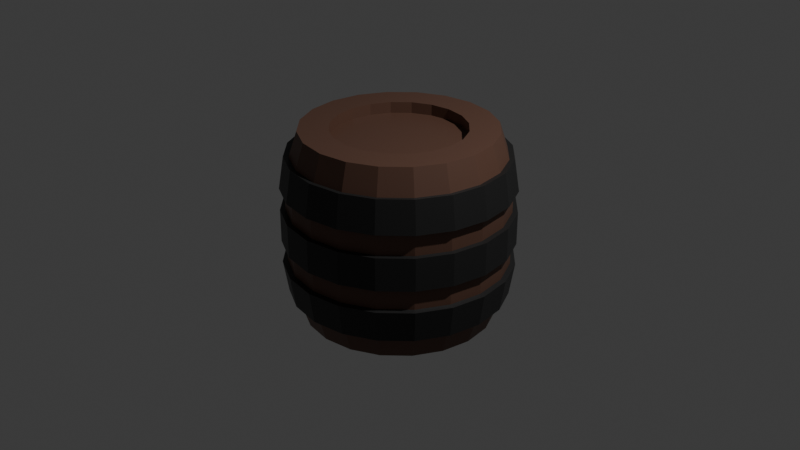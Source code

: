 # Source: barrel1_F302_.blend  (saved by Blender 4.0.36; exported with 4.5.12 LTS)
import bpy
from mathutils import Matrix  # noqa: F401  (used for matrix-valued properties, if any)

bpy.ops.wm.read_factory_settings(use_empty=True)
scene = bpy.context.scene
scene.name = 'Scene'

# ---- collections
col_collection = bpy.data.collections.new('Collection'); scene.collection.children.link(col_collection)

# ---- materials (node trees are filled in below, after node groups)
mat_material_001 = bpy.data.materials.new('Material.001')
mat_material_001.use_transparent_shadow = False
mat_material_002 = bpy.data.materials.new('Material.002')
mat_material_002.use_transparent_shadow = False

# ---- material node trees
mat_material_001.use_nodes = True; mat_material_001.node_tree.nodes.clear()
_N = mat_material_001.node_tree.nodes; _L = mat_material_001.node_tree.links
n0 = _N.new('ShaderNodeBsdfPrincipled'); n0.name = 'Principled BSDF'; n0.location = (10, 300)
n0.inputs[0].default_value = (0.1288, 0.06411, 0.04345, 1.0)
n0.inputs[3].default_value = 1.45
n1 = _N.new('ShaderNodeOutputMaterial'); n1.name = 'Material Output'; n1.location = (300, 300)
_L.new(n0.outputs[0], n1.inputs[0])
n1.is_active_output = True
mat_material_002.use_nodes = True; mat_material_002.node_tree.nodes.clear()
_N = mat_material_002.node_tree.nodes; _L = mat_material_002.node_tree.links
n0 = _N.new('ShaderNodeBsdfPrincipled'); n0.name = 'Principled BSDF'; n0.location = (10, 300)
n0.inputs[0].default_value = (0.01945, 0.01945, 0.01945, 1.0)
n0.inputs[3].default_value = 1.45
n1 = _N.new('ShaderNodeOutputMaterial'); n1.name = 'Material Output'; n1.location = (300, 300)
_L.new(n0.outputs[0], n1.inputs[0])
n1.is_active_output = True

# ---- world
world_world = bpy.data.worlds.new('World'); scene.world = world_world
world_world.use_nodes = True; world_world.node_tree.nodes.clear()
_N = world_world.node_tree.nodes; _L = world_world.node_tree.links
n0 = _N.new('ShaderNodeOutputWorld'); n0.name = 'World Output'; n0.location = (300, 300)
n1 = _N.new('ShaderNodeBackground'); n1.name = 'Background'; n1.location = (10, 300)
n1.inputs[0].default_value = (0.05088, 0.05088, 0.05088, 1.0)
_L.new(n1.outputs[0], n0.inputs[0])
n0.is_active_output = True
world_world.color = (0.05088, 0.05088, 0.05088)
world_world.use_sun_shadow = False
world_world.sun_shadow_jitter_overblur = 0.0

# ---- cameras
cam_camera = bpy.data.cameras.new('Camera')
cam_camera.clip_end = 100.0
cam_camera.ortho_scale = 7.314

# ---- lights
light_light = bpy.data.lights.new('Light', 'POINT')
light_light.transmission_factor = 0.0
light_light.use_soft_falloff = False
light_light.energy = 1000.0
light_light.shadow_soft_size = 0.1
light_light.shadow_maximum_resolution = 0.006
light_light.use_absolute_resolution = True

# ---- meshes
me_cylinder_001 = bpy.data.meshes.new('Cylinder.001')
me_cylinder_001.from_pydata([(0.0, 1.0, -1.0), (0.0, 0.6907, 1.0), (0.309, 0.9511, -1.0), (0.2135, 0.6569, 1.0), (0.5878, 0.809, -1.0), (0.406, 0.5588, 1.0), (0.809, 0.5878, -1.0), (0.5588, 0.406, 1.0), (0.9511, 0.309, -1.0), (0.6569, 0.2135, 1.0), (1.0, 0.0, -1.0), (0.6907, 0.0, 1.0), (0.9511, -0.309, -1.0), (0.6569, -0.2135, 1.0), (0.809, -0.5878, -1.0), (0.5588, -0.406, 1.0), (0.5878, -0.809, -1.0), (0.406, -0.5588, 1.0), (0.309, -0.9511, -1.0), (0.2135, -0.6569, 1.0), (0.0, -1.0, -1.0), (0.0, -0.6907, 1.0), (-0.309, -0.9511, -1.0), (-0.2135, -0.6569, 1.0), (-0.5878, -0.809, -1.0), (-0.406, -0.5588, 1.0), (-0.809, -0.5878, -1.0), (-0.5588, -0.406, 1.0), (-0.9511, -0.309, -1.0), (-0.6569, -0.2135, 1.0), (-1.0, 0.0, -1.0), (-0.6907, 0.0, 1.0), (-0.9511, 0.309, -1.0), (-0.6569, 0.2135, 1.0), (-0.809, 0.5878, -1.0), (-0.5588, 0.406, 1.0), (-0.5878, 0.809, -1.0), (-0.406, 0.5588, 1.0), (-0.309, 0.9511, -1.0), (-0.2135, 0.6569, 1.0), (-0.3524, -1.085, 0.7435), (-0.369, -1.136, 0.4057), (-0.3692, -1.136, 0.1731), (-0.3692, -1.136, -0.1731), (-0.369, -1.136, -0.4057), (-0.3524, -1.085, -0.7435), (-0.6703, -0.9226, 0.7435), (-0.7019, -0.9661, 0.4057), (-0.7023, -0.9667, 0.1731), (-0.7023, -0.9667, -0.1731), (-0.7019, -0.9661, -0.4057), (-0.6703, -0.9226, -0.7435), (-0.9226, -0.6703, 0.7435), (-0.9661, -0.7019, 0.4057), (-0.9667, -0.7023, 0.1731), (-0.9667, -0.7023, -0.1731), (-0.9661, -0.7019, -0.4057), (-0.9226, -0.6703, -0.7435), (-1.085, -0.3524, 0.7435), (-1.136, -0.369, 0.4057), (-1.136, -0.3692, 0.1731), (-1.136, -0.3692, -0.1731), (-1.136, -0.369, -0.4057), (-1.085, -0.3524, -0.7435), (-1.14, 1.893e-09, 0.7435), (-1.194, 3.07e-09, 0.4057), (-1.195, 3.07e-09, 0.1731), (-1.195, 3.07e-09, -0.1731), (-1.194, 3.07e-09, -0.4057), (-1.14, 1.893e-09, -0.7435), (-1.085, 0.3524, 0.7435), (-1.136, 0.369, 0.4057), (-1.136, 0.3692, 0.1731), (-1.136, 0.3692, -0.1731), (-1.136, 0.369, -0.4057), (-1.085, 0.3524, -0.7435), (-0.9226, 0.6703, 0.7435), (-0.9661, 0.7019, 0.4057), (-0.9667, 0.7023, 0.1731), (-0.9667, 0.7023, -0.1731), (-0.9661, 0.7019, -0.4057), (-0.9226, 0.6703, -0.7435), (-0.6703, 0.9226, 0.7435), (-0.7019, 0.9661, 0.4057), (-0.7023, 0.9667, 0.1731), (-0.7023, 0.9667, -0.1731), (-0.7019, 0.9661, -0.4057), (-0.6703, 0.9226, -0.7435), (3.209e-09, 1.194, 0.4057), (1.979e-09, 1.14, 0.7435), (-0.3524, 1.085, 0.7435), (-0.369, 1.136, 0.4057), (3.209e-09, 1.195, -0.1731), (3.209e-09, 1.195, 0.1731), (-0.3692, 1.136, 0.1731), (-0.3692, 1.136, -0.1731), (1.979e-09, 1.14, -0.7435), (3.209e-09, 1.194, -0.4057), (-0.369, 1.136, -0.4057), (-0.3524, 1.085, -0.7435), (3.209e-09, 1.14, -0.3971), (1.979e-09, 1.087, -0.735), (3.209e-09, 1.14, 0.1731), (3.209e-09, 1.14, -0.1731), (1.979e-09, 1.087, 0.735), (3.209e-09, 1.14, 0.3971), (0.3524, 1.085, 0.3971), (0.3358, 1.033, 0.735), (0.3524, 1.085, -0.1731), (0.3524, 1.085, 0.1731), (0.3358, 1.033, -0.735), (0.3524, 1.085, -0.3971), (0.6704, 0.9227, 0.3971), (0.6387, 0.8791, 0.735), (0.6704, 0.9227, -0.1731), (0.6704, 0.9227, 0.1731), (0.6387, 0.8791, -0.735), (0.6704, 0.9227, -0.3971), (0.9227, 0.6704, 0.3971), (0.8791, 0.6387, 0.735), (0.9227, 0.6704, -0.1731), (0.9227, 0.6704, 0.1731), (0.8791, 0.6387, -0.735), (0.9227, 0.6704, -0.3971), (1.085, 0.3524, 0.3971), (1.033, 0.3358, 0.735), (1.085, 0.3524, -0.1731), (1.085, 0.3524, 0.1731), (1.033, 0.3358, -0.735), (1.085, 0.3524, -0.3971), (1.14, 3.07e-09, 0.3971), (1.087, 1.893e-09, 0.735), (1.14, 3.07e-09, -0.1731), (1.14, 3.07e-09, 0.1731), (1.087, 1.893e-09, -0.735), (1.14, 3.07e-09, -0.3971), (1.085, -0.3524, 0.3971), (1.033, -0.3358, 0.735), (1.085, -0.3524, -0.1731), (1.085, -0.3524, 0.1731), (1.033, -0.3358, -0.735), (1.085, -0.3524, -0.3971), (0.9227, -0.6704, 0.3971), (0.8791, -0.6387, 0.735), (0.9227, -0.6704, -0.1731), (0.9227, -0.6704, 0.1731), (0.8791, -0.6387, -0.735), (0.9227, -0.6704, -0.3971), (0.6704, -0.9227, 0.3971), (0.6387, -0.8791, 0.735), (0.6704, -0.9227, -0.1731), (0.6704, -0.9227, 0.1731), (0.6387, -0.8791, -0.735), (0.6704, -0.9227, -0.3971), (0.3524, -1.085, 0.3971), (0.3358, -1.033, 0.735), (0.3524, -1.085, -0.1731), (0.3524, -1.085, 0.1731), (0.3358, -1.033, -0.735), (0.3524, -1.085, -0.3971), (3.209e-09, -1.14, 0.3971), (1.979e-09, -1.087, 0.735), (3.209e-09, -1.14, -0.1731), (3.209e-09, -1.14, 0.1731), (1.979e-09, -1.087, -0.735), (3.209e-09, -1.14, -0.3971), (-0.3524, -1.085, 0.3971), (-0.3358, -1.033, 0.735), (-0.3524, -1.085, -0.1731), (-0.3524, -1.085, 0.1731), (-0.3358, -1.033, -0.735), (-0.3524, -1.085, -0.3971), (-0.6704, -0.9227, 0.3971), (-0.6387, -0.8791, 0.735), (-0.6704, -0.9227, -0.1731), (-0.6704, -0.9227, 0.1731), (-0.6387, -0.8791, -0.735), (-0.6704, -0.9227, -0.3971), (-0.9227, -0.6704, 0.3971), (-0.8791, -0.6387, 0.735), (-0.9227, -0.6704, -0.1731), (-0.9227, -0.6704, 0.1731), (-0.8791, -0.6387, -0.735), (-0.9227, -0.6704, -0.3971), (-1.085, -0.3524, 0.3971), (-1.033, -0.3358, 0.735), (-1.085, -0.3524, -0.1731), (-1.085, -0.3524, 0.1731), (-1.033, -0.3358, -0.735), (-1.085, -0.3524, -0.3971), (-1.14, 3.07e-09, 0.3971), (-1.087, 1.893e-09, 0.735), (-1.14, 3.07e-09, -0.1731), (-1.14, 3.07e-09, 0.1731), (-1.087, 1.893e-09, -0.735), (-1.14, 3.07e-09, -0.3971), (-1.085, 0.3524, 0.3971), (-1.033, 0.3358, 0.735), (-1.085, 0.3524, -0.1731), (-1.085, 0.3524, 0.1731), (-1.033, 0.3358, -0.735), (-1.085, 0.3524, -0.3971), (-0.9227, 0.6704, 0.3971), (-0.8791, 0.6387, 0.735), (-0.9227, 0.6704, -0.1731), (-0.9227, 0.6704, 0.1731), (-0.8791, 0.6387, -0.735), (-0.9227, 0.6704, -0.3971), (-0.6704, 0.9227, 0.3971), (-0.6387, 0.8791, 0.735), (-0.6704, 0.9227, -0.1731), (-0.6704, 0.9227, 0.1731), (-0.6387, 0.8791, -0.735), (-0.6704, 0.9227, -0.3971), (-0.3524, 1.085, 0.3971), (-0.3358, 1.033, 0.735), (-0.3524, 1.085, -0.1731), (-0.3524, 1.085, 0.1731), (-0.3358, 1.033, -0.735), (-0.3524, 1.085, -0.3971), (1.979e-09, -1.14, -0.7435), (3.209e-09, -1.194, -0.4057), (3.209e-09, -1.195, -0.1731), (3.209e-09, -1.195, 0.1731), (3.209e-09, -1.194, 0.4057), (1.979e-09, -1.14, 0.7435), (0.3524, -1.085, -0.7435), (0.369, -1.136, -0.4057), (0.3692, -1.136, -0.1731), (0.3692, -1.136, 0.1731), (0.369, -1.136, 0.4057), (0.3524, -1.085, 0.7435), (0.6703, -0.9226, -0.7435), (0.7019, -0.9661, -0.4057), (0.7023, -0.9667, -0.1731), (0.7023, -0.9667, 0.1731), (0.7019, -0.9661, 0.4057), (0.6703, -0.9226, 0.7435), (0.9226, -0.6703, -0.7435), (0.9661, -0.7019, -0.4057), (0.9667, -0.7023, -0.1731), (0.9667, -0.7023, 0.1731), (0.9661, -0.7019, 0.4057), (0.9226, -0.6703, 0.7435), (1.085, -0.3524, -0.7435), (1.136, -0.369, -0.4057), (1.136, -0.3692, -0.1731), (1.136, -0.3692, 0.1731), (1.136, -0.369, 0.4057), (1.085, -0.3524, 0.7435), (1.14, 1.893e-09, -0.7435), (1.194, 3.07e-09, -0.4057), (1.195, 3.07e-09, -0.1731), (1.195, 3.07e-09, 0.1731), (1.194, 3.07e-09, 0.4057), (1.14, 1.893e-09, 0.7435), (1.085, 0.3524, -0.7435), (1.136, 0.369, -0.4057), (1.136, 0.3692, -0.1731), (1.136, 0.3692, 0.1731), (1.136, 0.369, 0.4057), (1.085, 0.3524, 0.7435), (0.9226, 0.6703, -0.7435), (0.9661, 0.7019, -0.4057), (0.9667, 0.7023, -0.1731), (0.9667, 0.7023, 0.1731), (0.9661, 0.7019, 0.4057), (0.9226, 0.6703, 0.7435), (0.6703, 0.9226, -0.7435), (0.7019, 0.9661, -0.4057), (0.7023, 0.9667, -0.1731), (0.7023, 0.9667, 0.1731), (0.7019, 0.9661, 0.4057), (0.6703, 0.9226, 0.7435), (0.3524, 1.085, -0.7435), (0.369, 1.136, -0.4057), (0.3692, 1.136, -0.1731), (0.3692, 1.136, 0.1731), (0.369, 1.136, 0.4057), (0.3524, 1.085, 0.7435), (0.309, 0.9511, 1.0), (0.0, 1.0, 1.0), (0.5878, 0.809, 1.0), (0.809, 0.5878, 1.0), (0.9511, 0.309, 1.0), (1.0, 0.0, 1.0), (0.9511, -0.309, 1.0), (0.809, -0.5878, 1.0), (0.5878, -0.809, 1.0), (0.309, -0.9511, 1.0), (0.0, -1.0, 1.0), (-0.309, -0.9511, 1.0), (-0.5878, -0.809, 1.0), (-0.809, -0.5878, 1.0), (-0.9511, -0.309, 1.0), (-1.0, 0.0, 1.0), (-0.9511, 0.309, 1.0), (-0.809, 0.5878, 1.0), (-0.5878, 0.809, 1.0), (-0.309, 0.9511, 1.0), (0.2135, 0.6569, 0.8832), (-1.18e-09, 0.6907, 0.8832), (0.406, 0.5588, 0.8832), (0.5588, 0.406, 0.8832), (0.6569, 0.2135, 0.8832), (0.6907, 0.0, 0.8832), (0.6569, -0.2135, 0.8832), (0.5588, -0.406, 0.8832), (0.406, -0.5588, 0.8832), (0.2135, -0.6569, 0.8832), (-1.18e-09, -0.6907, 0.8832), (-0.2135, -0.6569, 0.8832), (-0.406, -0.5588, 0.8832), (-0.5588, -0.406, 0.8832), (-0.6569, -0.2135, 0.8832), (-0.6907, 0.0, 0.8832), (-0.6569, 0.2135, 0.8832), (-0.5588, 0.406, 0.8832), (-0.406, 0.5588, 0.8832), (-0.2135, 0.6569, 0.8832)], [], [(107, 280, 282, 113), (109, 106, 112, 115), (115, 112, 118, 121), (121, 118, 124, 127), (127, 124, 130, 133), (133, 130, 136, 139), (139, 136, 142, 145), (145, 142, 148, 151), (151, 148, 154, 157), (157, 154, 160, 163), (163, 160, 166, 169), (169, 166, 172, 175), (175, 172, 178, 181), (181, 178, 184, 187), (187, 184, 190, 193), (193, 190, 196, 199), (199, 196, 202, 205), (205, 202, 208, 211), (17, 15, 307, 308), (211, 208, 214, 217), (104, 281, 280, 107), (0, 2, 4, 6, 8, 10, 12, 14, 16, 18, 20, 22, 24, 26, 28, 30, 32, 34, 36, 38), (100, 103, 108, 111), (102, 105, 106, 109), (215, 299, 281, 104), (98, 97, 96, 99), (36, 212, 218, 38), (213, 210, 216, 219), (209, 298, 299, 215), (34, 206, 212, 36), (207, 204, 210, 213), (203, 297, 298, 209), (32, 200, 206, 34), (201, 198, 204, 207), (197, 296, 297, 203), (30, 194, 200, 32), (195, 192, 198, 201), (191, 295, 296, 197), (28, 188, 194, 30), (189, 186, 192, 195), (185, 294, 295, 191), (26, 182, 188, 28), (183, 180, 186, 189), (179, 293, 294, 185), (24, 176, 182, 26), (177, 174, 180, 183), (173, 292, 293, 179), (22, 170, 176, 24), (171, 168, 174, 177), (167, 291, 292, 173), (20, 164, 170, 22), (165, 162, 168, 171), (161, 290, 291, 167), (18, 158, 164, 20), (159, 156, 162, 165), (155, 289, 290, 161), (16, 152, 158, 18), (153, 150, 156, 159), (149, 288, 289, 155), (14, 146, 152, 16), (147, 144, 150, 153), (143, 287, 288, 149), (12, 140, 146, 14), (141, 138, 144, 147), (137, 286, 287, 143), (10, 134, 140, 12), (135, 132, 138, 141), (131, 285, 286, 137), (8, 128, 134, 10), (129, 126, 132, 135), (125, 284, 285, 131), (6, 122, 128, 8), (123, 120, 126, 129), (119, 283, 284, 125), (4, 116, 122, 6), (117, 114, 120, 123), (113, 282, 283, 119), (2, 110, 116, 4), (111, 108, 114, 117), (38, 218, 101, 0), (219, 216, 103, 100), (217, 214, 105, 102), (193, 199, 72, 66), (159, 165, 221, 227), (125, 131, 255, 261), (200, 194, 69, 75), (166, 160, 224, 41), (132, 126, 258, 252), (195, 201, 74, 68), (161, 167, 40, 225), (127, 133, 253, 259), (202, 196, 71, 77), (168, 162, 222, 43), (134, 128, 256, 250), (197, 203, 76, 70), (163, 169, 42, 223), (129, 135, 251, 257), (204, 198, 73, 79), (170, 164, 220, 45), (136, 130, 254, 248), (199, 205, 78, 72), (165, 171, 44, 221), (131, 137, 249, 255), (206, 200, 75, 81), (172, 166, 41, 47), (138, 132, 252, 246), (201, 207, 80, 74), (167, 173, 46, 40), (133, 139, 247, 253), (208, 202, 77, 83), (174, 168, 43, 49), (140, 134, 250, 244), (203, 209, 82, 76), (169, 175, 48, 42), (135, 141, 245, 251), (210, 204, 79, 85), (176, 170, 45, 51), (142, 136, 248, 242), (205, 211, 84, 78), (106, 105, 88, 278), (171, 177, 50, 44), (137, 143, 243, 249), (104, 107, 279, 89), (212, 206, 81, 87), (108, 103, 92, 276), (178, 172, 47, 53), (144, 138, 246, 240), (207, 213, 86, 80), (102, 109, 277, 93), (173, 179, 52, 46), (139, 145, 241, 247), (110, 101, 96, 274), (214, 208, 83, 91), (100, 111, 275, 97), (180, 174, 49, 55), (146, 140, 244, 238), (209, 215, 90, 82), (112, 106, 278, 272), (175, 181, 54, 48), (141, 147, 239, 245), (107, 113, 273, 279), (216, 210, 85, 95), (0, 101, 110, 2), (94, 93, 92, 95), (90, 89, 88, 91), (86, 98, 99, 87), (84, 94, 95, 85), (82, 90, 91, 83), (80, 86, 87, 81), (78, 84, 85, 79), (76, 82, 83, 77), (74, 80, 81, 75), (72, 78, 79, 73), (70, 76, 77, 71), (68, 74, 75, 69), (66, 72, 73, 67), (64, 70, 71, 65), (62, 68, 69, 63), (60, 66, 67, 61), (58, 64, 65, 59), (56, 62, 63, 57), (54, 60, 61, 55), (52, 58, 59, 53), (50, 56, 57, 51), (48, 54, 55, 49), (46, 52, 53, 47), (44, 50, 51, 45), (42, 48, 49, 43), (40, 46, 47, 41), (221, 44, 45, 220), (223, 42, 43, 222), (225, 40, 41, 224), (227, 221, 220, 226), (229, 223, 222, 228), (231, 225, 224, 230), (233, 227, 226, 232), (235, 229, 228, 234), (237, 231, 230, 236), (239, 233, 232, 238), (241, 235, 234, 240), (243, 237, 236, 242), (245, 239, 238, 244), (247, 241, 240, 246), (249, 243, 242, 248), (251, 245, 244, 250), (253, 247, 246, 252), (255, 249, 248, 254), (257, 251, 250, 256), (259, 253, 252, 258), (261, 255, 254, 260), (263, 257, 256, 262), (265, 259, 258, 264), (267, 261, 260, 266), (269, 263, 262, 268), (271, 265, 264, 270), (273, 267, 266, 272), (275, 269, 268, 274), (277, 271, 270, 276), (279, 273, 272, 278), (97, 275, 274, 96), (93, 277, 276, 92), (89, 279, 278, 88), (130, 124, 260, 254), (164, 158, 226, 220), (198, 192, 67, 73), (123, 129, 257, 263), (157, 163, 223, 229), (191, 197, 70, 64), (128, 122, 262, 256), (162, 156, 228, 222), (196, 190, 65, 71), (121, 127, 259, 265), (155, 161, 225, 231), (189, 195, 68, 62), (126, 120, 264, 258), (160, 154, 230, 224), (194, 188, 63, 69), (119, 125, 261, 267), (153, 159, 227, 233), (187, 193, 66, 60), (124, 118, 266, 260), (219, 100, 97, 98), (158, 152, 232, 226), (192, 186, 61, 67), (117, 123, 263, 269), (101, 218, 99, 96), (151, 157, 229, 235), (185, 191, 64, 58), (122, 116, 268, 262), (156, 150, 234, 228), (190, 184, 59, 65), (217, 102, 93, 94), (115, 121, 265, 271), (149, 155, 231, 237), (183, 189, 62, 56), (120, 114, 270, 264), (103, 216, 95, 92), (154, 148, 236, 230), (188, 182, 57, 63), (113, 119, 267, 273), (215, 104, 89, 90), (147, 153, 233, 239), (181, 187, 60, 54), (118, 112, 272, 266), (152, 146, 238, 232), (186, 180, 55, 61), (105, 214, 91, 88), (111, 117, 269, 275), (145, 151, 235, 241), (179, 185, 58, 52), (116, 110, 274, 268), (213, 219, 98, 86), (150, 144, 240, 234), (184, 178, 53, 59), (218, 212, 87, 99), (109, 115, 271, 277), (143, 149, 237, 243), (177, 183, 56, 50), (114, 108, 276, 270), (211, 217, 94, 84), (148, 142, 242, 236), (182, 176, 51, 57), (1, 3, 280, 281), (3, 5, 282, 280), (5, 7, 283, 282), (7, 9, 284, 283), (9, 11, 285, 284), (11, 13, 286, 285), (13, 15, 287, 286), (15, 17, 288, 287), (17, 19, 289, 288), (19, 21, 290, 289), (21, 23, 291, 290), (23, 25, 292, 291), (25, 27, 293, 292), (27, 29, 294, 293), (29, 31, 295, 294), (31, 33, 296, 295), (33, 35, 297, 296), (35, 37, 298, 297), (37, 39, 299, 298), (39, 1, 281, 299), (300, 301, 319, 318, 317, 316, 315, 314, 313, 312, 311, 310, 309, 308, 307, 306, 305, 304, 303, 302), (3, 1, 301, 300), (33, 31, 315, 316), (19, 17, 308, 309), (5, 3, 300, 302), (35, 33, 316, 317), (21, 19, 309, 310), (7, 5, 302, 303), (37, 35, 317, 318), (23, 21, 310, 311), (9, 7, 303, 304), (39, 37, 318, 319), (25, 23, 311, 312), (11, 9, 304, 305), (1, 39, 319, 301), (27, 25, 312, 313), (13, 11, 305, 306), (29, 27, 313, 314), (15, 13, 306, 307), (31, 29, 314, 315)])
me_cylinder_001.polygons.foreach_set('material_index', [0, 0, 0, 0, 0, 0, 0, 0, 0, 0, 0, 0, 0, 0, 0, 0, 0, 0, 0, 0, 0, 0, 0, 0, 0, 1, 0, 0, 0, 0, 0, 0, 0, 0, 0, 0, 0, 0, 0, 0, 0, 0, 0, 0, 0, 0, 0, 0, 0, 0, 0, 0, 0, 0, 0, 0, 0, 0, 0, 0, 0, 0, 0, 0, 0, 0, 0, 0, 0, 0, 0, 0, 0, 0, 0, 0, 0, 0, 0, 0, 0, 0, 1, 1, 1, 1, 1, 1, 1, 1, 1, 1, 1, 1, 1, 1, 1, 1, 1, 1, 1, 1, 1, 1, 1, 1, 1, 1, 1, 1, 1, 1, 1, 1, 1, 1, 1, 1, 1, 1, 1, 1, 1, 1, 1, 1, 1, 1, 1, 1, 1, 1, 1, 1, 1, 1, 1, 1, 1, 1, 1, 1, 0, 1, 1, 1, 1, 1, 1, 1, 1, 1, 1, 1, 1, 1, 1, 1, 1, 1, 1, 1, 1, 1, 1, 1, 1, 1, 1, 1, 1, 1, 1, 1, 1, 1, 1, 1, 1, 1, 1, 1, 1, 1, 1, 1, 1, 1, 1, 1, 1, 1, 1, 1, 1, 1, 1, 1, 1, 1, 1, 1, 1, 1, 1, 1, 1, 1, 1, 1, 1, 1, 1, 1, 1, 1, 1, 1, 1, 1, 1, 1, 1, 1, 1, 1, 1, 1, 1, 1, 1, 1, 1, 1, 1, 1, 1, 1, 1, 1, 1, 1, 1, 1, 1, 1, 1, 1, 1, 1, 1, 1, 1, 1, 1, 1, 1, 1, 1, 1, 1, 1, 0, 0, 0, 0, 0, 0, 0, 0, 0, 0, 0, 0, 0, 0, 0, 0, 0, 0, 0, 0, 0, 0, 0, 0, 0, 0, 0, 0, 0, 0, 0, 0, 0, 0, 0, 0, 0, 0, 0, 0])
_uv = me_cylinder_001.uv_layers.new(name='UVMap')
_uv.uv.foreach_set('vector', [0.95, 0.9229, 0.95, 1.0, 0.9, 1.0, 0.9, 0.9229, 0.95, 0.7879, 0.95, 0.8371, 0.9, 0.8371, 0.9, 0.7879, 0.9, 0.7879, 0.9, 0.8371, 0.85, 0.8371, 0.85, 0.7879, 0.85, 0.7879, 0.85, 0.8371, 0.8, 0.8371, 0.8, 0.7879, 0.8, 0.7879, 0.8, 0.8371, 0.75, 0.8371, 0.75, 0.7879, 0.75, 0.7879, 0.75, 0.8371, 0.7, 0.8371, 0.7, 0.7879, 0.7, 0.7879, 0.7, 0.8371, 0.65, 0.8371, 0.65, 0.7879, 0.65, 0.7879, 0.65, 0.8371, 0.6, 0.8371, 0.6, 0.7879, 0.6, 0.7879, 0.6, 0.8371, 0.55, 0.8371, 0.55, 0.7879, 0.55, 0.7879, 0.55, 0.8371, 0.5, 0.8371, 0.5, 0.7879, 0.5, 0.7879, 0.5, 0.8371, 0.45, 0.8371, 0.45, 0.7879, 0.45, 0.7879, 0.45, 0.8371, 0.4, 0.8371, 0.4, 0.7879, 0.4, 0.7879, 0.4, 0.8371, 0.35, 0.8371, 0.35, 0.7879, 0.35, 0.7879, 0.35, 0.8371, 0.3, 0.8371, 0.3, 0.7879, 0.3, 0.7879, 0.3, 0.8371, 0.25, 0.8371, 0.25, 0.7879, 0.25, 0.7879, 0.25, 0.8371, 0.2, 0.8371, 0.2, 0.7879, 0.2, 0.7879, 0.2, 0.8371, 0.15, 0.8371, 0.15, 0.7879, 0.15, 0.7879, 0.15, 0.8371, 0.1, 0.8371, 0.1, 0.7879, 0.3474, 0.1159, 0.3841, 0.1526, 0.3841, 0.1526, 0.3474, 0.1159, 0.1, 0.7879, 0.1, 0.8371, 0.05, 0.8371, 0.05, 0.7879, 1.0, 0.9229, 1.0, 1.0, 0.95, 1.0, 0.95, 0.9229, 0.75, 0.49, 0.8242, 0.4783, 0.8911, 0.4442, 0.9442, 0.3911, 0.9783, 0.3242, 0.99, 0.25, 0.9783, 0.1758, 0.9442, 0.1089, 0.8911, 0.05584, 0.8242, 0.02175, 0.75, 0.01, 0.6758, 0.02175, 0.6089, 0.05584, 0.5558, 0.1089, 0.5217, 0.1758, 0.51, 0.25, 0.5217, 0.3242, 0.5558, 0.3911, 0.6089, 0.4442, 0.6758, 0.4783, 1.0, 0.6629, 1.0, 0.7121, 0.95, 0.7121, 0.95, 0.6629, 1.0, 0.7879, 1.0, 0.8371, 0.95, 0.8371, 0.95, 0.7879, 0.05, 0.9229, 0.05, 1.0, -1.565e-07, 1.0, -1.565e-07, 0.9229, 0.05, 0.6629, -1.565e-07, 0.6629, -1.565e-07, 0.5771, 0.05, 0.5771, 0.1, 0.5, 0.1, 0.5771, 0.05, 0.5771, 0.05, 0.5, 0.1, 0.6629, 0.1, 0.7121, 0.05, 0.7121, 0.05, 0.6629, 0.1, 0.9229, 0.1, 1.0, 0.05, 1.0, 0.05, 0.9229, 0.15, 0.5, 0.15, 0.5771, 0.1, 0.5771, 0.1, 0.5, 0.15, 0.6629, 0.15, 0.7121, 0.1, 0.7121, 0.1, 0.6629, 0.15, 0.9229, 0.15, 1.0, 0.1, 1.0, 0.1, 0.9229, 0.2, 0.5, 0.2, 0.5771, 0.15, 0.5771, 0.15, 0.5, 0.2, 0.6629, 0.2, 0.7121, 0.15, 0.7121, 0.15, 0.6629, 0.2, 0.9229, 0.2, 1.0, 0.15, 1.0, 0.15, 0.9229, 0.25, 0.5, 0.25, 0.5771, 0.2, 0.5771, 0.2, 0.5, 0.25, 0.6629, 0.25, 0.7121, 0.2, 0.7121, 0.2, 0.6629, 0.25, 0.9229, 0.25, 1.0, 0.2, 1.0, 0.2, 0.9229, 0.3, 0.5, 0.3, 0.5771, 0.25, 0.5771, 0.25, 0.5, 0.3, 0.6629, 0.3, 0.7121, 0.25, 0.7121, 0.25, 0.6629, 0.3, 0.9229, 0.3, 1.0, 0.25, 1.0, 0.25, 0.9229, 0.35, 0.5, 0.35, 0.5771, 0.3, 0.5771, 0.3, 0.5, 0.35, 0.6629, 0.35, 0.7121, 0.3, 0.7121, 0.3, 0.6629, 0.35, 0.9229, 0.35, 1.0, 0.3, 1.0, 0.3, 0.9229, 0.4, 0.5, 0.4, 0.5771, 0.35, 0.5771, 0.35, 0.5, 0.4, 0.6629, 0.4, 0.7121, 0.35, 0.7121, 0.35, 0.6629, 0.4, 0.9229, 0.4, 1.0, 0.35, 1.0, 0.35, 0.9229, 0.45, 0.5, 0.45, 0.5771, 0.4, 0.5771, 0.4, 0.5, 0.45, 0.6629, 0.45, 0.7121, 0.4, 0.7121, 0.4, 0.6629, 0.45, 0.9229, 0.45, 1.0, 0.4, 1.0, 0.4, 0.9229, 0.5, 0.5, 0.5, 0.5771, 0.45, 0.5771, 0.45, 0.5, 0.5, 0.6629, 0.5, 0.7121, 0.45, 0.7121, 0.45, 0.6629, 0.5, 0.9229, 0.5, 1.0, 0.45, 1.0, 0.45, 0.9229, 0.55, 0.5, 0.55, 0.5771, 0.5, 0.5771, 0.5, 0.5, 0.55, 0.6629, 0.55, 0.7121, 0.5, 0.7121, 0.5, 0.6629, 0.55, 0.9229, 0.55, 1.0, 0.5, 1.0, 0.5, 0.9229, 0.6, 0.5, 0.6, 0.5771, 0.55, 0.5771, 0.55, 0.5, 0.6, 0.6629, 0.6, 0.7121, 0.55, 0.7121, 0.55, 0.6629, 0.6, 0.9229, 0.6, 1.0, 0.55, 1.0, 0.55, 0.9229, 0.65, 0.5, 0.65, 0.5771, 0.6, 0.5771, 0.6, 0.5, 0.65, 0.6629, 0.65, 0.7121, 0.6, 0.7121, 0.6, 0.6629, 0.65, 0.9229, 0.65, 1.0, 0.6, 1.0, 0.6, 0.9229, 0.7, 0.5, 0.7, 0.5771, 0.65, 0.5771, 0.65, 0.5, 0.7, 0.6629, 0.7, 0.7121, 0.65, 0.7121, 0.65, 0.6629, 0.7, 0.9229, 0.7, 1.0, 0.65, 1.0, 0.65, 0.9229, 0.75, 0.5, 0.75, 0.5771, 0.7, 0.5771, 0.7, 0.5, 0.75, 0.6629, 0.75, 0.7121, 0.7, 0.7121, 0.7, 0.6629, 0.75, 0.9229, 0.75, 1.0, 0.7, 1.0, 0.7, 0.9229, 0.8, 0.5, 0.8, 0.5771, 0.75, 0.5771, 0.75, 0.5, 0.8, 0.6629, 0.8, 0.7121, 0.75, 0.7121, 0.75, 0.6629, 0.8, 0.9229, 0.8, 1.0, 0.75, 1.0, 0.75, 0.9229, 0.85, 0.5, 0.85, 0.5771, 0.8, 0.5771, 0.8, 0.5, 0.85, 0.6629, 0.85, 0.7121, 0.8, 0.7121, 0.8, 0.6629, 0.85, 0.9229, 0.85, 1.0, 0.8, 1.0, 0.8, 0.9229, 0.9, 0.5, 0.9, 0.5771, 0.85, 0.5771, 0.85, 0.5, 0.9, 0.6629, 0.9, 0.7121, 0.85, 0.7121, 0.85, 0.6629, 0.9, 0.9229, 0.9, 1.0, 0.85, 1.0, 0.85, 0.9229, 0.95, 0.5, 0.95, 0.5771, 0.9, 0.5771, 0.9, 0.5, 0.95, 0.6629, 0.95, 0.7121, 0.9, 0.7121, 0.9, 0.6629, 0.05, 0.5, 0.05, 0.5771, -1.565e-07, 0.5771, -1.565e-07, 0.5, 0.05, 0.6629, 0.05, 0.7121, -1.565e-07, 0.7121, -1.565e-07, 0.6629, 0.05, 0.7879, 0.05, 0.8371, -1.565e-07, 0.8371, -1.565e-07, 0.7879, 0.25, 0.7879, 0.2, 0.7879, 0.2, 0.7879, 0.25, 0.7879, 0.55, 0.6629, 0.5, 0.6629, 0.5, 0.6629, 0.55, 0.6629, 0.8, 0.9229, 0.75, 0.9229, 0.75, 0.9229, 0.8, 0.9229, 0.2, 0.5771, 0.25, 0.5771, 0.25, 0.5771, 0.2, 0.5771, 0.45, 0.8371, 0.5, 0.8371, 0.5, 0.8371, 0.45, 0.8371, 0.75, 0.7121, 0.8, 0.7121, 0.8, 0.7121, 0.75, 0.7121, 0.25, 0.6629, 0.2, 0.6629, 0.2, 0.6629, 0.25, 0.6629, 0.5, 0.9229, 0.45, 0.9229, 0.45, 0.9229, 0.5, 0.9229, 0.8, 0.7879, 0.75, 0.7879, 0.75, 0.7879, 0.8, 0.7879, 0.15, 0.8371, 0.2, 0.8371, 0.2, 0.8371, 0.15, 0.8371, 0.45, 0.7121, 0.5, 0.7121, 0.5, 0.7121, 0.45, 0.7121, 0.75, 0.5771, 0.8, 0.5771, 0.8, 0.5771, 0.75, 0.5771, 0.2, 0.9229, 0.15, 0.9229, 0.15, 0.9229, 0.2, 0.9229, 0.5, 0.7879, 0.45, 0.7879, 0.45, 0.7879, 0.5, 0.7879, 0.8, 0.6629, 0.75, 0.6629, 0.75, 0.6629, 0.8, 0.6629, 0.15, 0.7121, 0.2, 0.7121, 0.2, 0.7121, 0.15, 0.7121, 0.45, 0.5771, 0.5, 0.5771, 0.5, 0.5771, 0.45, 0.5771, 0.7, 0.8371, 0.75, 0.8371, 0.75, 0.8371, 0.7, 0.8371, 0.2, 0.7879, 0.15, 0.7879, 0.15, 0.7879, 0.2, 0.7879, 0.5, 0.6629, 0.45, 0.6629, 0.45, 0.6629, 0.5, 0.6629, 0.75, 0.9229, 0.7, 0.9229, 0.7, 0.9229, 0.75, 0.9229, 0.15, 0.5771, 0.2, 0.5771, 0.2, 0.5771, 0.15, 0.5771, 0.4, 0.8371, 0.45, 0.8371, 0.45, 0.8371, 0.4, 0.8371, 0.7, 0.7121, 0.75, 0.7121, 0.75, 0.7121, 0.7, 0.7121, 0.2, 0.6629, 0.15, 0.6629, 0.15, 0.6629, 0.2, 0.6629, 0.45, 0.9229, 0.4, 0.9229, 0.4, 0.9229, 0.45, 0.9229, 0.75, 0.7879, 0.7, 0.7879, 0.7, 0.7879, 0.75, 0.7879, 0.1, 0.8371, 0.15, 0.8371, 0.15, 0.8371, 0.1, 0.8371, 0.4, 0.7121, 0.45, 0.7121, 0.45, 0.7121, 0.4, 0.7121, 0.7, 0.5771, 0.75, 0.5771, 0.75, 0.5771, 0.7, 0.5771, 0.15, 0.9229, 0.1, 0.9229, 0.1, 0.9229, 0.15, 0.9229, 0.45, 0.7879, 0.4, 0.7879, 0.4, 0.7879, 0.45, 0.7879, 0.75, 0.6629, 0.7, 0.6629, 0.7, 0.6629, 0.75, 0.6629, 0.1, 0.7121, 0.15, 0.7121, 0.15, 0.7121, 0.1, 0.7121, 0.4, 0.5771, 0.45, 0.5771, 0.45, 0.5771, 0.4, 0.5771, 0.65, 0.8371, 0.7, 0.8371, 0.7, 0.8371, 0.65, 0.8371, 0.15, 0.7879, 0.1, 0.7879, 0.1, 0.7879, 0.15, 0.7879, 0.95, 0.8371, 1.0, 0.8371, 1.0, 0.8371, 0.95, 0.8371, 0.45, 0.6629, 0.4, 0.6629, 0.4, 0.6629, 0.45, 0.6629, 0.7, 0.9229, 0.65, 0.9229, 0.65, 0.9229, 0.7, 0.9229, 1.0, 0.9229, 0.95, 0.9229, 0.95, 0.9229, 1.0, 0.9229, 0.1, 0.5771, 0.15, 0.5771, 0.15, 0.5771, 0.1, 0.5771, 0.95, 0.7121, 1.0, 0.7121, 1.0, 0.7121, 0.95, 0.7121, 0.35, 0.8371, 0.4, 0.8371, 0.4, 0.8371, 0.35, 0.8371, 0.65, 0.7121, 0.7, 0.7121, 0.7, 0.7121, 0.65, 0.7121, 0.15, 0.6629, 0.1, 0.6629, 0.1, 0.6629, 0.15, 0.6629, 1.0, 0.7879, 0.95, 0.7879, 0.95, 0.7879, 1.0, 0.7879, 0.4, 0.9229, 0.35, 0.9229, 0.35, 0.9229, 0.4, 0.9229, 0.7, 0.7879, 0.65, 0.7879, 0.65, 0.7879, 0.7, 0.7879, 0.95, 0.5771, 1.0, 0.5771, 1.0, 0.5771, 0.95, 0.5771, 0.05, 0.8371, 0.1, 0.8371, 0.1, 0.8371, 0.05, 0.8371, 1.0, 0.6629, 0.95, 0.6629, 0.95, 0.6629, 1.0, 0.6629, 0.35, 0.7121, 0.4, 0.7121, 0.4, 0.7121, 0.35, 0.7121, 0.65, 0.5771, 0.7, 0.5771, 0.7, 0.5771, 0.65, 0.5771, 0.1, 0.9229, 0.05, 0.9229, 0.05, 0.9229, 0.1, 0.9229, 0.9, 0.8371, 0.95, 0.8371, 0.95, 0.8371, 0.9, 0.8371, 0.4, 0.7879, 0.35, 0.7879, 0.35, 0.7879, 0.4, 0.7879, 0.7, 0.6629, 0.65, 0.6629, 0.65, 0.6629, 0.7, 0.6629, 0.95, 0.9229, 0.9, 0.9229, 0.9, 0.9229, 0.95, 0.9229, 0.05, 0.7121, 0.1, 0.7121, 0.1, 0.7121, 0.05, 0.7121, 1.0, 0.5, 1.0, 0.5771, 0.95, 0.5771, 0.95, 0.5, 0.05, 0.7879, -1.565e-07, 0.7879, -1.565e-07, 0.7121, 0.05, 0.7121, 0.05, 0.9229, -1.565e-07, 0.9229, -1.565e-07, 0.8371, 0.05, 0.8371, 0.1, 0.6629, 0.05, 0.6629, 0.05, 0.5771, 0.1, 0.5771, 0.1, 0.7879, 0.05, 0.7879, 0.05, 0.7121, 0.1, 0.7121, 0.1, 0.9229, 0.05, 0.9229, 0.05, 0.8371, 0.1, 0.8371, 0.15, 0.6629, 0.1, 0.6629, 0.1, 0.5771, 0.15, 0.5771, 0.15, 0.7879, 0.1, 0.7879, 0.1, 0.7121, 0.15, 0.7121, 0.15, 0.9229, 0.1, 0.9229, 0.1, 0.8371, 0.15, 0.8371, 0.2, 0.6629, 0.15, 0.6629, 0.15, 0.5771, 0.2, 0.5771, 0.2, 0.7879, 0.15, 0.7879, 0.15, 0.7121, 0.2, 0.7121, 0.2, 0.9229, 0.15, 0.9229, 0.15, 0.8371, 0.2, 0.8371, 0.25, 0.6629, 0.2, 0.6629, 0.2, 0.5771, 0.25, 0.5771, 0.25, 0.7879, 0.2, 0.7879, 0.2, 0.7121, 0.25, 0.7121, 0.25, 0.9229, 0.2, 0.9229, 0.2, 0.8371, 0.25, 0.8371, 0.3, 0.6629, 0.25, 0.6629, 0.25, 0.5771, 0.3, 0.5771, 0.3, 0.7879, 0.25, 0.7879, 0.25, 0.7121, 0.3, 0.7121, 0.3, 0.9229, 0.25, 0.9229, 0.25, 0.8371, 0.3, 0.8371, 0.35, 0.6629, 0.3, 0.6629, 0.3, 0.5771, 0.35, 0.5771, 0.35, 0.7879, 0.3, 0.7879, 0.3, 0.7121, 0.35, 0.7121, 0.35, 0.9229, 0.3, 0.9229, 0.3, 0.8371, 0.35, 0.8371, 0.4, 0.6629, 0.35, 0.6629, 0.35, 0.5771, 0.4, 0.5771, 0.4, 0.7879, 0.35, 0.7879, 0.35, 0.7121, 0.4, 0.7121, 0.4, 0.9229, 0.35, 0.9229, 0.35, 0.8371, 0.4, 0.8371, 0.45, 0.6629, 0.4, 0.6629, 0.4, 0.5771, 0.45, 0.5771, 0.45, 0.7879, 0.4, 0.7879, 0.4, 0.7121, 0.45, 0.7121, 0.45, 0.9229, 0.4, 0.9229, 0.4, 0.8371, 0.45, 0.8371, 0.5, 0.6629, 0.45, 0.6629, 0.45, 0.5771, 0.5, 0.5771, 0.5, 0.7879, 0.45, 0.7879, 0.45, 0.7121, 0.5, 0.7121, 0.5, 0.9229, 0.45, 0.9229, 0.45, 0.8371, 0.5, 0.8371, 0.55, 0.6629, 0.5, 0.6629, 0.5, 0.5771, 0.55, 0.5771, 0.55, 0.7879, 0.5, 0.7879, 0.5, 0.7121, 0.55, 0.7121, 0.55, 0.9229, 0.5, 0.9229, 0.5, 0.8371, 0.55, 0.8371, 0.6, 0.6629, 0.55, 0.6629, 0.55, 0.5771, 0.6, 0.5771, 0.6, 0.7879, 0.55, 0.7879, 0.55, 0.7121, 0.6, 0.7121, 0.6, 0.9229, 0.55, 0.9229, 0.55, 0.8371, 0.6, 0.8371, 0.65, 0.6629, 0.6, 0.6629, 0.6, 0.5771, 0.65, 0.5771, 0.65, 0.7879, 0.6, 0.7879, 0.6, 0.7121, 0.65, 0.7121, 0.65, 0.9229, 0.6, 0.9229, 0.6, 0.8371, 0.65, 0.8371, 0.7, 0.6629, 0.65, 0.6629, 0.65, 0.5771, 0.7, 0.5771, 0.7, 0.7879, 0.65, 0.7879, 0.65, 0.7121, 0.7, 0.7121, 0.7, 0.9229, 0.65, 0.9229, 0.65, 0.8371, 0.7, 0.8371, 0.75, 0.6629, 0.7, 0.6629, 0.7, 0.5771, 0.75, 0.5771, 0.75, 0.7879, 0.7, 0.7879, 0.7, 0.7121, 0.75, 0.7121, 0.75, 0.9229, 0.7, 0.9229, 0.7, 0.8371, 0.75, 0.8371, 0.8, 0.6629, 0.75, 0.6629, 0.75, 0.5771, 0.8, 0.5771, 0.8, 0.7879, 0.75, 0.7879, 0.75, 0.7121, 0.8, 0.7121, 0.8, 0.9229, 0.75, 0.9229, 0.75, 0.8371, 0.8, 0.8371, 0.85, 0.6629, 0.8, 0.6629, 0.8, 0.5771, 0.85, 0.5771, 0.85, 0.7879, 0.8, 0.7879, 0.8, 0.7121, 0.85, 0.7121, 0.85, 0.9229, 0.8, 0.9229, 0.8, 0.8371, 0.85, 0.8371, 0.9, 0.6629, 0.85, 0.6629, 0.85, 0.5771, 0.9, 0.5771, 0.9, 0.7879, 0.85, 0.7879, 0.85, 0.7121, 0.9, 0.7121, 0.9, 0.9229, 0.85, 0.9229, 0.85, 0.8371, 0.9, 0.8371, 0.95, 0.6629, 0.9, 0.6629, 0.9, 0.5771, 0.95, 0.5771, 0.95, 0.7879, 0.9, 0.7879, 0.9, 0.7121, 0.95, 0.7121, 0.95, 0.9229, 0.9, 0.9229, 0.9, 0.8371, 0.95, 0.8371, 1.0, 0.6629, 0.95, 0.6629, 0.95, 0.5771, 1.0, 0.5771, 1.0, 0.7879, 0.95, 0.7879, 0.95, 0.7121, 1.0, 0.7121, 1.0, 0.9229, 0.95, 0.9229, 0.95, 0.8371, 1.0, 0.8371, 0.75, 0.8371, 0.8, 0.8371, 0.8, 0.8371, 0.75, 0.8371, 0.5, 0.5771, 0.55, 0.5771, 0.55, 0.5771, 0.5, 0.5771, 0.2, 0.7121, 0.25, 0.7121, 0.25, 0.7121, 0.2, 0.7121, 0.85, 0.6629, 0.8, 0.6629, 0.8, 0.6629, 0.85, 0.6629, 0.55, 0.7879, 0.5, 0.7879, 0.5, 0.7879, 0.55, 0.7879, 0.25, 0.9229, 0.2, 0.9229, 0.2, 0.9229, 0.25, 0.9229, 0.8, 0.5771, 0.85, 0.5771, 0.85, 0.5771, 0.8, 0.5771, 0.5, 0.7121, 0.55, 0.7121, 0.55, 0.7121, 0.5, 0.7121, 0.2, 0.8371, 0.25, 0.8371, 0.25, 0.8371, 0.2, 0.8371, 0.85, 0.7879, 0.8, 0.7879, 0.8, 0.7879, 0.85, 0.7879, 0.55, 0.9229, 0.5, 0.9229, 0.5, 0.9229, 0.55, 0.9229, 0.3, 0.6629, 0.25, 0.6629, 0.25, 0.6629, 0.3, 0.6629, 0.8, 0.7121, 0.85, 0.7121, 0.85, 0.7121, 0.8, 0.7121, 0.5, 0.8371, 0.55, 0.8371, 0.55, 0.8371, 0.5, 0.8371, 0.25, 0.5771, 0.3, 0.5771, 0.3, 0.5771, 0.25, 0.5771, 0.85, 0.9229, 0.8, 0.9229, 0.8, 0.9229, 0.85, 0.9229, 0.6, 0.6629, 0.55, 0.6629, 0.55, 0.6629, 0.6, 0.6629, 0.3, 0.7879, 0.25, 0.7879, 0.25, 0.7879, 0.3, 0.7879, 0.8, 0.8371, 0.85, 0.8371, 0.85, 0.8371, 0.8, 0.8371, 0.05, 0.6629, -1.565e-07, 0.6629, -1.565e-07, 0.6629, 0.05, 0.6629, 0.55, 0.5771, 0.6, 0.5771, 0.6, 0.5771, 0.55, 0.5771, 0.25, 0.7121, 0.3, 0.7121, 0.3, 0.7121, 0.25, 0.7121, 0.9, 0.6629, 0.85, 0.6629, 0.85, 0.6629, 0.9, 0.6629, -1.565e-07, 0.5771, 0.05, 0.5771, 0.05, 0.5771, -1.565e-07, 0.5771, 0.6, 0.7879, 0.55, 0.7879, 0.55, 0.7879, 0.6, 0.7879, 0.3, 0.9229, 0.25, 0.9229, 0.25, 0.9229, 0.3, 0.9229, 0.85, 0.5771, 0.9, 0.5771, 0.9, 0.5771, 0.85, 0.5771, 0.55, 0.7121, 0.6, 0.7121, 0.6, 0.7121, 0.55, 0.7121, 0.25, 0.8371, 0.3, 0.8371, 0.3, 0.8371, 0.25, 0.8371, 0.05, 0.7879, -1.565e-07, 0.7879, -1.565e-07, 0.7879, 0.05, 0.7879, 0.9, 0.7879, 0.85, 0.7879, 0.85, 0.7879, 0.9, 0.7879, 0.6, 0.9229, 0.55, 0.9229, 0.55, 0.9229, 0.6, 0.9229, 0.35, 0.6629, 0.3, 0.6629, 0.3, 0.6629, 0.35, 0.6629, 0.85, 0.7121, 0.9, 0.7121, 0.9, 0.7121, 0.85, 0.7121, -1.565e-07, 0.7121, 0.05, 0.7121, 0.05, 0.7121, -1.565e-07, 0.7121, 0.55, 0.8371, 0.6, 0.8371, 0.6, 0.8371, 0.55, 0.8371, 0.3, 0.5771, 0.35, 0.5771, 0.35, 0.5771, 0.3, 0.5771, 0.9, 0.9229, 0.85, 0.9229, 0.85, 0.9229, 0.9, 0.9229, 0.05, 0.9229, -1.565e-07, 0.9229, -1.565e-07, 0.9229, 0.05, 0.9229, 0.65, 0.6629, 0.6, 0.6629, 0.6, 0.6629, 0.65, 0.6629, 0.35, 0.7879, 0.3, 0.7879, 0.3, 0.7879, 0.35, 0.7879, 0.85, 0.8371, 0.9, 0.8371, 0.9, 0.8371, 0.85, 0.8371, 0.6, 0.5771, 0.65, 0.5771, 0.65, 0.5771, 0.6, 0.5771, 0.3, 0.7121, 0.35, 0.7121, 0.35, 0.7121, 0.3, 0.7121, -1.565e-07, 0.8371, 0.05, 0.8371, 0.05, 0.8371, -1.565e-07, 0.8371, 0.95, 0.6629, 0.9, 0.6629, 0.9, 0.6629, 0.95, 0.6629, 0.65, 0.7879, 0.6, 0.7879, 0.6, 0.7879, 0.65, 0.7879, 0.35, 0.9229, 0.3, 0.9229, 0.3, 0.9229, 0.35, 0.9229, 0.9, 0.5771, 0.95, 0.5771, 0.95, 0.5771, 0.9, 0.5771, 0.1, 0.6629, 0.05, 0.6629, 0.05, 0.6629, 0.1, 0.6629, 0.6, 0.7121, 0.65, 0.7121, 0.65, 0.7121, 0.6, 0.7121, 0.3, 0.8371, 0.35, 0.8371, 0.35, 0.8371, 0.3, 0.8371, 0.05, 0.5771, 0.1, 0.5771, 0.1, 0.5771, 0.05, 0.5771, 0.95, 0.7879, 0.9, 0.7879, 0.9, 0.7879, 0.95, 0.7879, 0.65, 0.9229, 0.6, 0.9229, 0.6, 0.9229, 0.65, 0.9229, 0.4, 0.6629, 0.35, 0.6629, 0.35, 0.6629, 0.4, 0.6629, 0.9, 0.7121, 0.95, 0.7121, 0.95, 0.7121, 0.9, 0.7121, 0.1, 0.7879, 0.05, 0.7879, 0.05, 0.7879, 0.1, 0.7879, 0.6, 0.8371, 0.65, 0.8371, 0.65, 0.8371, 0.6, 0.8371, 0.35, 0.5771, 0.4, 0.5771, 0.4, 0.5771, 0.35, 0.5771, 0.25, 0.4158, 0.3012, 0.4077, 0.3242, 0.4783, 0.25, 0.49, 0.3012, 0.4077, 0.3474, 0.3841, 0.3911, 0.4442, 0.3242, 0.4783, 0.3474, 0.3841, 0.3841, 0.3474, 0.4442, 0.3911, 0.3911, 0.4442, 0.3841, 0.3474, 0.4077, 0.3012, 0.4783, 0.3242, 0.4442, 0.3911, 0.4077, 0.3012, 0.4158, 0.25, 0.49, 0.25, 0.4783, 0.3242, 0.4158, 0.25, 0.4077, 0.1988, 0.4783, 0.1758, 0.49, 0.25, 0.4077, 0.1988, 0.3841, 0.1526, 0.4442, 0.1089, 0.4783, 0.1758, 0.3841, 0.1526, 0.3474, 0.1159, 0.3911, 0.05584, 0.4442, 0.1089, 0.3474, 0.1159, 0.3012, 0.09234, 0.3242, 0.02175, 0.3911, 0.05584, 0.3012, 0.09234, 0.25, 0.08422, 0.25, 0.01, 0.3242, 0.02175, 0.25, 0.08422, 0.1988, 0.09234, 0.1758, 0.02175, 0.25, 0.01, 0.1988, 0.09234, 0.1526, 0.1159, 0.1089, 0.05584, 0.1758, 0.02175, 0.1526, 0.1159, 0.1159, 0.1526, 0.05584, 0.1089, 0.1089, 0.05584, 0.1159, 0.1526, 0.09234, 0.1988, 0.02175, 0.1758, 0.05584, 0.1089, 0.09234, 0.1988, 0.08422, 0.25, 0.01, 0.25, 0.02175, 0.1758, 0.08422, 0.25, 0.09234, 0.3012, 0.02175, 0.3242, 0.01, 0.25, 0.09234, 0.3012, 0.1159, 0.3474, 0.05584, 0.3911, 0.02175, 0.3242, 0.1159, 0.3474, 0.1526, 0.3841, 0.1089, 0.4442, 0.05584, 0.3911, 0.1526, 0.3841, 0.1988, 0.4077, 0.1758, 0.4783, 0.1089, 0.4442, 0.1988, 0.4077, 0.25, 0.4158, 0.25, 0.49, 0.1758, 0.4783, 0.3012, 0.4077, 0.25, 0.4158, 0.1988, 0.4077, 0.1526, 0.3841, 0.1159, 0.3474, 0.09234, 0.3012, 0.08422, 0.25, 0.09234, 0.1988, 0.1159, 0.1526, 0.1526, 0.1159, 0.1988, 0.09234, 0.25, 0.08422, 0.3012, 0.09234, 0.3474, 0.1159, 0.3841, 0.1526, 0.4077, 0.1988, 0.4158, 0.25, 0.4077, 0.3012, 0.3841, 0.3474, 0.3474, 0.3841, 0.3012, 0.4077, 0.25, 0.4158, 0.25, 0.4158, 0.3012, 0.4077, 0.09234, 0.3012, 0.08422, 0.25, 0.08422, 0.25, 0.09234, 0.3012, 0.3012, 0.09234, 0.3474, 0.1159, 0.3474, 0.1159, 0.3012, 0.09234, 0.3474, 0.3841, 0.3012, 0.4077, 0.3012, 0.4077, 0.3474, 0.3841, 0.1159, 0.3474, 0.09234, 0.3012, 0.09234, 0.3012, 0.1159, 0.3474, 0.25, 0.08422, 0.3012, 0.09234, 0.3012, 0.09234, 0.25, 0.08422, 0.3841, 0.3474, 0.3474, 0.3841, 0.3474, 0.3841, 0.3841, 0.3474, 0.1526, 0.3841, 0.1159, 0.3474, 0.1159, 0.3474, 0.1526, 0.3841, 0.1988, 0.09234, 0.25, 0.08422, 0.25, 0.08422, 0.1988, 0.09234, 0.4077, 0.3012, 0.3841, 0.3474, 0.3841, 0.3474, 0.4077, 0.3012, 0.1988, 0.4077, 0.1526, 0.3841, 0.1526, 0.3841, 0.1988, 0.4077, 0.1526, 0.1159, 0.1988, 0.09234, 0.1988, 0.09234, 0.1526, 0.1159, 0.4158, 0.25, 0.4077, 0.3012, 0.4077, 0.3012, 0.4158, 0.25, 0.25, 0.4158, 0.1988, 0.4077, 0.1988, 0.4077, 0.25, 0.4158, 0.1159, 0.1526, 0.1526, 0.1159, 0.1526, 0.1159, 0.1159, 0.1526, 0.4077, 0.1988, 0.4158, 0.25, 0.4158, 0.25, 0.4077, 0.1988, 0.09234, 0.1988, 0.1159, 0.1526, 0.1159, 0.1526, 0.09234, 0.1988, 0.3841, 0.1526, 0.4077, 0.1988, 0.4077, 0.1988, 0.3841, 0.1526, 0.08422, 0.25, 0.09234, 0.1988, 0.09234, 0.1988, 0.08422, 0.25])
me_cylinder_001.materials.append(mat_material_001)
me_cylinder_001.materials.append(mat_material_002)
me_cylinder_001.update()

# ---- objects
ob_light = bpy.data.objects.new('Light', light_light)
ob_camera = bpy.data.objects.new('Camera', cam_camera)
ob_cylinder_001 = bpy.data.objects.new('Cylinder.001', me_cylinder_001)

# ---- transforms, parenting, visibility, modifiers, constraints
ob_light.location = (4.076, 1.005, 5.904)
ob_light.rotation_euler = (0.6503, 0.05522, 1.866)
ob_light.lock_rotations_4d = False
ob_light.empty_display_type = 'ARROWS'
ob_light.color = (0.0, 0.0, 0.0, 0.0)
ob_light.lineart.crease_threshold = 0.0
ob_camera.location = (7.359, -6.926, 4.958)
ob_camera.rotation_euler = (1.109, 0.0, 0.8149)
ob_camera.lock_rotations_4d = False
ob_camera.empty_display_type = 'ARROWS'
ob_camera.color = (0.0, 0.0, 0.0, 0.0)
ob_camera.display_type = 'WIRE'
ob_camera.lineart.crease_threshold = 0.0
ob_cylinder_001.location = (0.0, 0.0, 0.0)

# ---- collection membership
col_collection.objects.link(ob_light)
col_collection.objects.link(ob_camera)
col_collection.objects.link(ob_cylinder_001)

# ---- scene / render settings (as saved in the file)
scene.camera = ob_camera
scene.frame_start = 1; scene.frame_end = 250; scene.frame_set(1)
scene.render.engine = 'BLENDER_EEVEE_NEXT'
scene.cycles.sampling_pattern = 'TABULATED_SOBOL'
bpy.context.view_layer.update()
